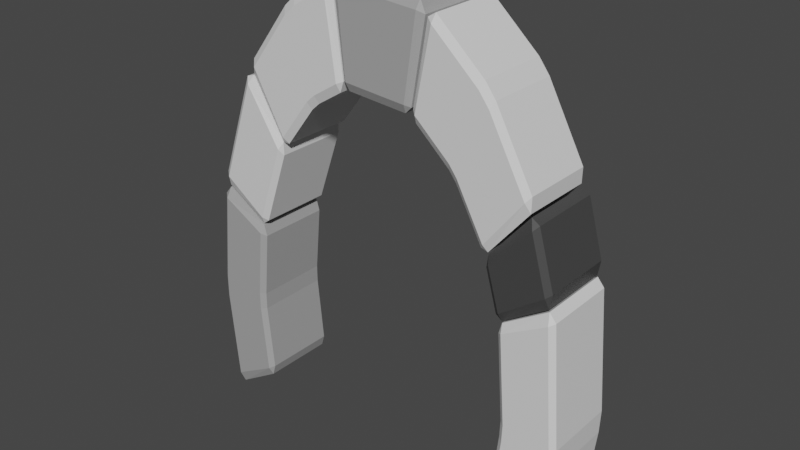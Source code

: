 # Source: untitled.blend  (saved by Blender 2.83.18; exported with 4.5.12 LTS)
import bpy
from mathutils import Matrix  # noqa: F401  (used for matrix-valued properties, if any)

bpy.ops.wm.read_factory_settings(use_empty=True)
scene = bpy.context.scene
scene.name = 'Scene'

# ---- collections
col_collection = bpy.data.collections.new('Collection'); scene.collection.children.link(col_collection)

# ---- materials (node trees are filled in below, after node groups)
mat_material = bpy.data.materials.new('Material')
mat_material.alpha_threshold = 0.0
mat_material.use_transparent_shadow = False
mat_material.line_color = (0.0, 0.0, 0.0, 1.0)
mat_materia = bpy.data.materials.new('Materiał')
mat_materia.use_transparent_shadow = False
mat_materia__001 = bpy.data.materials.new('Materiał.001')
mat_materia__001.use_transparent_shadow = False

# ---- material node trees
mat_material.use_nodes = True; mat_material.node_tree.nodes.clear()
_N = mat_material.node_tree.nodes; _L = mat_material.node_tree.links
n0 = _N.new('ShaderNodeOutputMaterial'); n0.name = 'Material Output'; n0.location = (300, 300)
n1 = _N.new('ShaderNodeBsdfPrincipled'); n1.name = 'Principled BSDF'; n1.location = (10, 300)
n1.distribution = 'GGX'
n1.subsurface_method = 'BURLEY'
n1.inputs[2].default_value = 0.4
n1.inputs[3].default_value = 1.45
n1.inputs[27].default_value = (0.0, 0.0, 0.0, 1.0)
n1.inputs[28].default_value = 1.0
_L.new(n1.outputs[0], n0.inputs[0])
n0.is_active_output = True
mat_materia.use_nodes = True; mat_materia.node_tree.nodes.clear()
_N = mat_materia.node_tree.nodes; _L = mat_materia.node_tree.links
n0 = _N.new('ShaderNodeBsdfPrincipled'); n0.name = 'Principled BSDF'; n0.location = (10, 300)
n0.distribution = 'GGX'
n0.subsurface_method = 'BURLEY'
n0.inputs[0].default_value = (0.3757, 0.3757, 0.3757, 1.0)
n0.inputs[3].default_value = 1.45
n0.inputs[27].default_value = (0.0, 0.0, 0.0, 1.0)
n0.inputs[28].default_value = 1.0
n1 = _N.new('ShaderNodeOutputMaterial'); n1.name = 'Material Output'; n1.location = (300, 300)
_L.new(n0.outputs[0], n1.inputs[0])
n1.is_active_output = True
mat_materia__001.use_nodes = True; mat_materia__001.node_tree.nodes.clear()
_N = mat_materia__001.node_tree.nodes; _L = mat_materia__001.node_tree.links
n0 = _N.new('ShaderNodeBsdfPrincipled'); n0.name = 'Principled BSDF'; n0.location = (10, 300)
n0.distribution = 'GGX'
n0.subsurface_method = 'BURLEY'
n0.inputs[0].default_value = (0.0578, 0.0578, 0.0578, 1.0)
n0.inputs[3].default_value = 1.45
n0.inputs[27].default_value = (0.0, 0.0, 0.0, 1.0)
n0.inputs[28].default_value = 1.0
n1 = _N.new('ShaderNodeOutputMaterial'); n1.name = 'Material Output'; n1.location = (300, 300)
_L.new(n0.outputs[0], n1.inputs[0])
n1.is_active_output = True

# ---- world
world_world = bpy.data.worlds.new('World'); scene.world = world_world
world_world.use_nodes = True; world_world.node_tree.nodes.clear()
_N = world_world.node_tree.nodes; _L = world_world.node_tree.links
n0 = _N.new('ShaderNodeOutputWorld'); n0.name = 'World Output'; n0.location = (300, 300)
n1 = _N.new('ShaderNodeBackground'); n1.name = 'Background'; n1.location = (10, 300)
n1.inputs[0].default_value = (0.05088, 0.05088, 0.05088, 1.0)
_L.new(n1.outputs[0], n0.inputs[0])
n0.is_active_output = True
world_world.color = (0.05088, 0.05088, 0.05088)
world_world.use_sun_shadow = False
world_world.sun_shadow_jitter_overblur = 0.0

# ---- meshes
me_cube = bpy.data.meshes.new('Cube')
me_cube.from_pydata([(0.1305, 0.9, 0.9), (0.03046, 1.0, 0.9), (0.03046, 0.9, 1.0), (0.03046, 0.9, -1.0), (0.03046, 1.0, -0.9), (0.1305, 0.9, -0.9), (0.03046, -1.0, 0.9), (0.1305, -0.9, 0.9), (0.03046, -0.9, 1.0), (0.1305, -0.9, -0.9), (0.03046, -1.0, -0.9), (0.03046, -0.9, -1.0), (-1.0, 0.9, 0.9), (-0.9, 0.9, 1.0), (-0.9, 1.0, 0.9), (-1.0, 0.9, -0.9), (-0.9, 1.0, -0.9), (-0.9, 0.9, -1.0), (-1.0, -0.9, 0.9), (-0.9, -1.0, 0.9), (-0.9, -0.9, 1.0), (-1.0, -0.9, -0.9), (-0.9, -0.9, -1.0), (-0.9, -1.0, -0.9), (0.03046, 1.0, 2.165), (0.03046, 0.9, 2.265), (0.1305, 0.9, 2.165), (0.03046, 0.9, 1.025), (0.03046, 1.0, 1.125), (0.1305, 0.9, 1.125), (0.1305, -0.9, 2.165), (0.03046, -0.9, 2.265), (0.03046, -1.0, 2.165), (0.1305, -0.9, 1.125), (0.03046, -1.0, 1.125), (0.03046, -0.9, 1.025), (-0.9, 1.0, 2.165), (-1.0, 0.9, 2.165), (-0.9, 0.9, 2.265), (-1.0, 0.9, 1.125), (-0.9, 1.0, 1.125), (-0.9, 0.9, 1.025), (-1.0, -0.9, 2.165), (-0.9, -1.0, 2.165), (-0.9, -0.9, 2.265), (-0.9, -0.9, 1.025), (-0.9, -1.0, 1.125), (-1.0, -0.9, 1.125), (0.1305, 0.9, -0.1), (0.03046, 1.0, -0.1), (0.03046, 1.0, 0.1), (0.1305, 0.9, 0.1), (-0.9, -1.0, 0.1), (-1.0, -0.9, 0.1), (-1.0, -0.9, -0.1), (-0.9, -1.0, -0.1), (0.03046, -1.0, -0.1), (0.1305, -0.9, -0.1), (0.1305, -0.9, 0.1), (0.03046, -1.0, 0.1), (-1.0, 0.9, -0.1), (-1.0, 0.9, 0.1), (-0.9, 1.0, 0.1), (-0.9, 1.0, -0.1), (0.1305, 0.9, 3.946), (0.03046, 1.0, 3.946), (0.03046, 0.9, 4.046), (0.03046, 0.9, 2.282), (0.03046, 1.0, 2.382), (0.1305, 0.9, 2.382), (0.03046, -1.0, 3.946), (0.1305, -0.9, 3.946), (0.03046, -0.9, 4.046), (0.1305, -0.9, 2.382), (0.03046, -1.0, 2.382), (0.03046, -0.9, 2.282), (-1.0, 0.9, 3.946), (-0.9, 0.9, 4.046), (-0.9, 1.0, 3.946), (-1.0, 0.9, 2.382), (-0.9, 1.0, 2.382), (-0.9, 0.9, 2.282), (-1.0, -0.9, 3.946), (-0.9, -1.0, 3.946), (-0.9, -0.9, 4.046), (-1.0, -0.9, 2.382), (-0.9, -0.9, 2.282), (-0.9, -1.0, 2.382), (0.03046, 1.0, 5.447), (0.03046, 0.9, 5.547), (0.1305, 0.9, 5.447), (0.03046, 0.9, 4.071), (0.03046, 1.0, 4.171), (0.1305, 0.9, 4.171), (0.1305, -0.9, 5.447), (0.03046, -0.9, 5.547), (0.03046, -1.0, 5.447), (0.1305, -0.9, 4.171), (0.03046, -1.0, 4.171), (0.03046, -0.9, 4.071), (-0.9, 1.0, 5.447), (-1.0, 0.9, 5.447), (-0.9, 0.9, 5.547), (-1.0, 0.9, 4.171), (-0.9, 1.0, 4.171), (-0.9, 0.9, 4.071), (-1.0, -0.9, 5.447), (-0.9, -1.0, 5.447), (-0.9, -0.9, 5.547), (-0.9, -0.9, 4.071), (-0.9, -1.0, 4.171), (-1.0, -0.9, 4.171), (0.1305, 0.9, 3.182), (0.03046, 1.0, 3.182), (0.03046, 1.0, 3.382), (0.1305, 0.9, 3.382), (-0.9, -1.0, 3.382), (-1.0, -0.9, 3.382), (-1.0, -0.9, 3.182), (-0.9, -1.0, 3.182), (0.03046, -1.0, 3.182), (0.1305, -0.9, 3.182), (0.1305, -0.9, 3.382), (0.03046, -1.0, 3.382), (-1.0, 0.9, 3.182), (-1.0, 0.9, 3.382), (-0.9, 1.0, 3.382), (-0.9, 1.0, 3.182), (0.1305, 0.9, 7.485), (0.03046, 1.0, 7.485), (0.03046, 0.9, 7.585), (0.03046, 0.9, 5.585), (0.03046, 1.0, 5.685), (0.1305, 0.9, 5.685), (0.03046, -1.0, 7.485), (0.1305, -0.9, 7.485), (0.03046, -0.9, 7.585), (0.1305, -0.9, 5.685), (0.03046, -1.0, 5.685), (0.03046, -0.9, 5.585), (-1.0, 0.9, 7.485), (-0.9, 0.9, 7.585), (-0.9, 1.0, 7.485), (-1.0, 0.9, 5.685), (-0.9, 1.0, 5.685), (-0.9, 0.9, 5.585), (-1.0, -0.9, 7.485), (-0.9, -1.0, 7.485), (-0.9, -0.9, 7.585), (-1.0, -0.9, 5.685), (-0.9, -0.9, 5.585), (-0.9, -1.0, 5.685), (0.03046, 1.0, 8.232), (0.03046, 0.9, 8.332), (0.1305, 0.9, 8.232), (0.03046, 0.9, 7.61), (0.03046, 1.0, 7.71), (0.1305, 0.9, 7.71), (0.1305, -0.9, 8.232), (0.03046, -0.9, 8.332), (0.03046, -1.0, 8.232), (0.1305, -0.9, 7.71), (0.03046, -1.0, 7.71), (0.03046, -0.9, 7.61), (-0.9, 1.0, 8.232), (-1.0, 0.9, 8.232), (-0.9, 0.9, 8.332), (-1.0, 0.9, 7.71), (-0.9, 1.0, 7.71), (-0.9, 0.9, 7.61), (-1.0, -0.9, 8.232), (-0.9, -1.0, 8.232), (-0.9, -0.9, 8.332), (-0.9, -0.9, 7.61), (-0.9, -1.0, 7.71), (-1.0, -0.9, 7.71), (0.1305, 0.9, 6.485), (0.03046, 1.0, 6.485), (0.03046, 1.0, 6.685), (0.1305, 0.9, 6.685), (-0.9, -1.0, 6.685), (-1.0, -0.9, 6.685), (-1.0, -0.9, 6.485), (-0.9, -1.0, 6.485), (0.03046, -1.0, 6.485), (0.1305, -0.9, 6.485), (0.1305, -0.9, 6.685), (0.03046, -1.0, 6.685), (-1.0, 0.9, 6.485), (-1.0, 0.9, 6.685), (-0.9, 1.0, 6.685), (-0.9, 1.0, 6.485), (0.1305, 0.9, 10.24), (0.03046, 1.0, 10.24), (0.03046, 0.9, 10.34), (0.03046, 0.9, 8.349), (0.03046, 1.0, 8.449), (0.1305, 0.9, 8.449), (0.03046, -1.0, 10.24), (0.1305, -0.9, 10.24), (0.03046, -0.9, 10.34), (0.1305, -0.9, 8.449), (0.03046, -1.0, 8.449), (0.03046, -0.9, 8.349), (-1.0, 0.9, 10.24), (-0.9, 0.9, 10.34), (-0.9, 1.0, 10.24), (-1.0, 0.9, 8.449), (-0.9, 1.0, 8.449), (-0.9, 0.9, 8.349), (-1.0, -0.9, 10.24), (-0.9, -1.0, 10.24), (-0.9, -0.9, 10.34), (-1.0, -0.9, 8.449), (-0.9, -0.9, 8.349), (-0.9, -1.0, 8.449), (0.1305, 0.9, 9.481), (0.03046, 1.0, 9.481), (0.03046, 1.0, 9.681), (0.1305, 0.9, 9.681), (-0.9, -1.0, 9.681), (-1.0, -0.9, 9.681), (-1.0, -0.9, 9.481), (-0.9, -1.0, 9.481), (0.03046, -1.0, 9.481), (0.1305, -0.9, 9.481), (0.1305, -0.9, 9.681), (0.03046, -1.0, 9.681), (-1.0, 0.9, 9.481), (-1.0, 0.9, 9.681), (-0.9, 1.0, 9.681), (-0.9, 1.0, 9.481)], [], [(62, 14, 1, 50), (10, 56, 55, 23), (21, 54, 60, 15), (59, 6, 19, 52), (2, 13, 20, 8), (16, 63, 49, 4), (41, 27, 35, 45), (47, 42, 37, 39), (115, 64, 71, 122), (34, 32, 43, 46), (25, 38, 44, 31), (29, 26, 30, 33), (5, 48, 57, 9), (17, 3, 11, 22), (40, 36, 24, 28), (53, 18, 12, 61), (126, 78, 65, 114), (74, 120, 119, 87), (85, 118, 124, 79), (123, 70, 83, 116), (66, 77, 84, 72), (80, 127, 113, 68), (105, 91, 99, 109), (111, 106, 101, 103), (179, 128, 135, 186), (98, 96, 107, 110), (89, 102, 108, 95), (93, 90, 94, 97), (69, 112, 121, 73), (81, 67, 75, 86), (104, 100, 88, 92), (117, 82, 76, 125), (190, 142, 129, 178), (138, 184, 183, 151), (149, 182, 188, 143), (187, 134, 147, 180), (130, 141, 148, 136), (144, 191, 177, 132), (169, 155, 163, 173), (175, 170, 165, 167), (219, 192, 199, 226), (162, 160, 171, 174), (153, 166, 172, 159), (157, 154, 158, 161), (133, 176, 185, 137), (145, 131, 139, 150), (168, 164, 152, 156), (181, 146, 140, 189), (230, 206, 193, 218), (202, 224, 223, 215), (213, 222, 228, 207), (227, 198, 211, 220), (194, 205, 212, 200), (208, 231, 217, 196), (197, 216, 225, 201), (209, 195, 203, 214), (221, 210, 204, 229), (0, 1, 2), (3, 4, 5), (6, 7, 8), (9, 10, 11), (12, 13, 14), (15, 16, 17), (18, 19, 20), (21, 22, 23), (24, 25, 26), (27, 28, 29), (30, 31, 32), (33, 34, 35), (36, 37, 38), (39, 40, 41), (42, 43, 44), (45, 46, 47), (48, 49, 50, 51), (52, 53, 54, 55), (56, 57, 58, 59), (60, 61, 62, 63), (64, 65, 66), (67, 68, 69), (70, 71, 72), (73, 74, 75), (76, 77, 78), (79, 80, 81), (82, 83, 84), (85, 86, 87), (88, 89, 90), (91, 92, 93), (94, 95, 96), (97, 98, 99), (100, 101, 102), (103, 104, 105), (106, 107, 108), (109, 110, 111), (112, 113, 114, 115), (116, 117, 118, 119), (120, 121, 122, 123), (124, 125, 126, 127), (128, 129, 130), (131, 132, 133), (134, 135, 136), (137, 138, 139), (140, 141, 142), (143, 144, 145), (146, 147, 148), (149, 150, 151), (152, 153, 154), (155, 156, 157), (158, 159, 160), (161, 162, 163), (164, 165, 166), (167, 168, 169), (170, 171, 172), (173, 174, 175), (176, 177, 178, 179), (180, 181, 182, 183), (184, 185, 186, 187), (188, 189, 190, 191), (192, 193, 194), (195, 196, 197), (198, 199, 200), (201, 202, 203), (204, 205, 206), (207, 208, 209), (210, 211, 212), (213, 214, 215), (216, 217, 218, 219), (220, 221, 222, 223), (224, 225, 226, 227), (228, 229, 230, 231), (17, 22, 21, 15), (3, 17, 16, 4), (48, 5, 4, 49), (52, 19, 18, 53), (56, 10, 9, 57), (63, 16, 15, 60), (8, 20, 19, 6), (2, 8, 7, 0), (22, 11, 10, 23), (20, 13, 12, 18), (13, 2, 1, 14), (11, 3, 5, 9), (41, 45, 47, 39), (27, 41, 40, 28), (26, 29, 28, 24), (46, 43, 42, 47), (32, 34, 33, 30), (36, 40, 39, 37), (31, 44, 43, 32), (25, 31, 30, 26), (45, 35, 34, 46), (44, 38, 37, 42), (38, 25, 24, 36), (35, 27, 29, 33), (0, 51, 50, 1), (23, 55, 54, 21), (6, 59, 58, 7), (14, 62, 61, 12), (62, 50, 49, 63), (51, 58, 57, 48), (53, 61, 60, 54), (59, 52, 55, 56), (81, 86, 85, 79), (67, 81, 80, 68), (112, 69, 68, 113), (116, 83, 82, 117), (120, 74, 73, 121), (127, 80, 79, 124), (72, 84, 83, 70), (66, 72, 71, 64), (86, 75, 74, 87), (84, 77, 76, 82), (77, 66, 65, 78), (75, 67, 69, 73), (105, 109, 111, 103), (91, 105, 104, 92), (90, 93, 92, 88), (110, 107, 106, 111), (96, 98, 97, 94), (100, 104, 103, 101), (95, 108, 107, 96), (89, 95, 94, 90), (109, 99, 98, 110), (108, 102, 101, 106), (102, 89, 88, 100), (99, 91, 93, 97), (64, 115, 114, 65), (87, 119, 118, 85), (70, 123, 122, 71), (78, 126, 125, 76), (126, 114, 113, 127), (115, 122, 121, 112), (117, 125, 124, 118), (123, 116, 119, 120), (145, 150, 149, 143), (131, 145, 144, 132), (176, 133, 132, 177), (180, 147, 146, 181), (184, 138, 137, 185), (191, 144, 143, 188), (136, 148, 147, 134), (130, 136, 135, 128), (150, 139, 138, 151), (148, 141, 140, 146), (141, 130, 129, 142), (139, 131, 133, 137), (169, 173, 175, 167), (155, 169, 168, 156), (154, 157, 156, 152), (174, 171, 170, 175), (160, 162, 161, 158), (164, 168, 167, 165), (159, 172, 171, 160), (153, 159, 158, 154), (173, 163, 162, 174), (172, 166, 165, 170), (166, 153, 152, 164), (163, 155, 157, 161), (128, 179, 178, 129), (151, 183, 182, 149), (134, 187, 186, 135), (142, 190, 189, 140), (190, 178, 177, 191), (179, 186, 185, 176), (181, 189, 188, 182), (187, 180, 183, 184), (209, 214, 213, 207), (195, 209, 208, 196), (216, 197, 196, 217), (220, 211, 210, 221), (224, 202, 201, 225), (231, 208, 207, 228), (200, 212, 211, 198), (194, 200, 199, 192), (214, 203, 202, 215), (212, 205, 204, 210), (205, 194, 193, 206), (203, 195, 197, 201), (192, 219, 218, 193), (215, 223, 222, 213), (198, 227, 226, 199), (206, 230, 229, 204), (230, 218, 217, 231), (219, 226, 225, 216), (221, 229, 228, 222), (227, 220, 223, 224), (51, 0, 7, 58)])
me_cube.polygons.foreach_set('material_index', [1, 1, 1, 1, 1, 1, 0, 0, 0, 0, 0, 0, 1, 1, 0, 1, 0, 0, 0, 0, 0, 0, 1, 1, 0, 1, 1, 1, 0, 0, 1, 0, 0, 0, 0, 0, 0, 0, 2, 2, 0, 2, 2, 2, 0, 0, 2, 0, 0, 0, 0, 0, 0, 0, 0, 0, 0, 1, 1, 1, 1, 1, 1, 1, 1, 0, 0, 0, 0, 0, 0, 0, 0, 1, 1, 1, 1, 0, 0, 0, 0, 0, 0, 0, 0, 1, 1, 1, 1, 1, 1, 1, 1, 0, 0, 0, 0, 0, 0, 0, 0, 0, 0, 0, 0, 2, 2, 2, 2, 2, 2, 2, 2, 0, 0, 0, 0, 0, 0, 0, 0, 0, 0, 0, 0, 0, 0, 0, 0, 1, 1, 1, 1, 1, 1, 1, 1, 1, 1, 1, 1, 0, 0, 0, 0, 0, 0, 0, 0, 0, 0, 0, 0, 1, 1, 1, 1, 1, 1, 1, 1, 0, 0, 0, 0, 0, 0, 0, 0, 0, 0, 0, 0, 1, 1, 1, 1, 1, 1, 1, 1, 1, 1, 1, 1, 0, 0, 0, 0, 0, 0, 0, 0, 0, 0, 0, 0, 0, 0, 0, 0, 0, 0, 0, 0, 2, 2, 2, 2, 2, 2, 2, 2, 2, 2, 2, 2, 0, 0, 0, 0, 0, 0, 0, 0, 0, 0, 0, 0, 0, 0, 0, 0, 0, 0, 0, 0, 0, 0, 0, 0, 0, 0, 0, 0, 1])
_uv = me_cube.uv_layers.new(name='UVMap')
_uv.uv.foreach_set('vector', [0.5125, 0.2721, 0.6125, 0.2721, 0.6125, 0.4779, 0.5125, 0.4779, 0.3875, 0.7721, 0.4875, 0.7721, 0.4875, 0.9779, 0.3875, 0.9779, 0.3875, 0.0125, 0.4875, 0.0125, 0.4875, 0.2375, 0.3875, 0.2375, 0.5125, 0.7721, 0.6125, 0.7721, 0.6125, 0.9779, 0.5125, 0.9779, 0.6471, 0.5125, 0.8529, 0.5125, 0.8529, 0.7375, 0.6471, 0.7375, 0.3875, 0.2721, 0.4875, 0.2721, 0.4875, 0.4779, 0.3875, 0.4779, 0.1471, 0.5125, 0.3529, 0.5125, 0.3529, 0.7375, 0.1471, 0.7375, 0.3952, 0.0125, 0.6048, 0.0125, 0.6048, 0.2375, 0.3952, 0.2375, 0.5164, 0.5125, 0.6086, 0.5125, 0.6086, 0.7375, 0.5164, 0.7375, 0.3952, 0.7721, 0.6048, 0.7721, 0.6048, 0.9779, 0.3952, 0.9779, 0.6471, 0.5125, 0.8529, 0.5125, 0.8529, 0.7375, 0.6471, 0.7375, 0.3952, 0.5125, 0.6048, 0.5125, 0.6048, 0.7375, 0.3952, 0.7375, 0.3875, 0.5125, 0.4875, 0.5125, 0.4875, 0.7375, 0.3875, 0.7375, 0.1471, 0.5125, 0.3529, 0.5125, 0.3529, 0.7375, 0.1471, 0.7375, 0.3952, 0.2721, 0.6048, 0.2721, 0.6048, 0.4779, 0.3952, 0.4779, 0.5125, 0.0125, 0.6125, 0.0125, 0.6125, 0.2375, 0.5125, 0.2375, 0.5164, 0.2721, 0.6086, 0.2721, 0.6086, 0.4779, 0.5164, 0.4779, 0.3875, 0.7721, 0.4875, 0.7721, 0.4875, 0.9779, 0.3875, 0.9779, 0.3875, 0.0125, 0.4875, 0.0125, 0.4875, 0.2375, 0.3875, 0.2375, 0.5164, 0.7721, 0.6086, 0.7721, 0.6086, 0.9779, 0.5164, 0.9779, 0.6471, 0.5125, 0.8529, 0.5125, 0.8529, 0.7375, 0.6471, 0.7375, 0.3875, 0.2721, 0.4875, 0.2721, 0.4875, 0.4779, 0.3875, 0.4779, 0.1471, 0.5125, 0.3529, 0.5125, 0.3529, 0.7375, 0.1471, 0.7375, 0.3919, 0.0125, 0.6081, 0.0125, 0.6081, 0.2375, 0.3919, 0.2375, 0.5125, 0.5125, 0.6125, 0.5125, 0.6125, 0.7375, 0.5125, 0.7375, 0.3919, 0.7721, 0.6081, 0.7721, 0.6081, 0.9779, 0.3919, 0.9779, 0.6471, 0.5125, 0.8529, 0.5125, 0.8529, 0.7375, 0.6471, 0.7375, 0.3919, 0.5125, 0.6081, 0.5125, 0.6081, 0.7375, 0.3919, 0.7375, 0.3875, 0.5125, 0.4875, 0.5125, 0.4875, 0.7375, 0.3875, 0.7375, 0.1471, 0.5125, 0.3529, 0.5125, 0.3529, 0.7375, 0.1471, 0.7375, 0.3919, 0.2721, 0.6081, 0.2721, 0.6081, 0.4779, 0.3919, 0.4779, 0.5164, 0.0125, 0.6086, 0.0125, 0.6086, 0.2375, 0.5164, 0.2375, 0.5125, 0.2721, 0.6125, 0.2721, 0.6125, 0.4779, 0.5125, 0.4779, 0.3875, 0.7721, 0.4875, 0.7721, 0.4875, 0.9779, 0.3875, 0.9779, 0.3875, 0.0125, 0.4875, 0.0125, 0.4875, 0.2375, 0.3875, 0.2375, 0.5125, 0.7721, 0.6125, 0.7721, 0.6125, 0.9779, 0.5125, 0.9779, 0.6471, 0.5125, 0.8529, 0.5125, 0.8529, 0.7375, 0.6471, 0.7375, 0.3875, 0.2721, 0.4875, 0.2721, 0.4875, 0.4779, 0.3875, 0.4779, 0.1471, 0.5125, 0.3529, 0.5125, 0.3529, 0.7375, 0.1471, 0.7375, 0.4096, 0.0125, 0.5904, 0.0125, 0.5904, 0.2375, 0.4096, 0.2375, 0.5164, 0.5125, 0.6086, 0.5125, 0.6086, 0.7375, 0.5164, 0.7375, 0.4096, 0.7721, 0.5904, 0.7721, 0.5904, 0.9779, 0.4096, 0.9779, 0.6471, 0.5125, 0.8529, 0.5125, 0.8529, 0.7375, 0.6471, 0.7375, 0.4096, 0.5125, 0.5904, 0.5125, 0.5904, 0.7375, 0.4096, 0.7375, 0.3875, 0.5125, 0.4875, 0.5125, 0.4875, 0.7375, 0.3875, 0.7375, 0.1471, 0.5125, 0.3529, 0.5125, 0.3529, 0.7375, 0.1471, 0.7375, 0.4096, 0.2721, 0.5904, 0.2721, 0.5904, 0.4779, 0.4096, 0.4779, 0.5125, 0.0125, 0.6125, 0.0125, 0.6125, 0.2375, 0.5125, 0.2375, 0.5164, 0.2721, 0.6086, 0.2721, 0.6086, 0.4779, 0.5164, 0.4779, 0.3851, 0.7721, 0.4899, 0.7721, 0.4899, 0.9779, 0.3851, 0.9779, 0.3851, 0.0125, 0.4899, 0.0125, 0.4899, 0.2375, 0.3851, 0.2375, 0.5164, 0.7721, 0.6086, 0.7721, 0.6086, 0.9779, 0.5164, 0.9779, 0.6471, 0.5125, 0.8529, 0.5125, 0.8529, 0.7375, 0.6471, 0.7375, 0.3851, 0.2721, 0.4899, 0.2721, 0.4899, 0.4779, 0.3851, 0.4779, 0.3851, 0.5125, 0.4899, 0.5125, 0.4899, 0.7375, 0.3851, 0.7375, 0.1471, 0.5125, 0.3529, 0.5125, 0.3529, 0.7375, 0.1471, 0.7375, 0.5164, 0.0125, 0.6086, 0.0125, 0.6086, 0.2375, 0.5164, 0.2375, 0.6125, 0.5125, 0.6125, 0.5, 0.625, 0.5125, 0.3529, 0.5125, 0.3529, 0.5, 0.375, 0.5125, 0.6125, 0.7721, 0.6125, 0.75, 0.625, 0.7721, 0.3875, 0.7375, 0.3875, 0.75, 0.375, 0.7375, 0.6125, 0.2375, 0.625, 0.2375, 0.6125, 0.25, 0.3875, 0.2375, 0.3875, 0.25, 0.375, 0.2375, 0.6125, 0.0125, 0.6125, 0.0, 0.625, 0.0125, 0.3875, 0.0125, 0.375, 0.0125, 0.3875, 0.0, 0.6048, 0.4779, 0.625, 0.4779, 0.6048, 0.5, 0.3529, 0.5125, 0.3529, 0.5, 0.375, 0.5125, 0.6048, 0.7375, 0.625, 0.7375, 0.6048, 0.75, 0.3952, 0.7375, 0.3952, 0.75, 0.375, 0.7375, 0.6048, 0.2721, 0.6048, 0.25, 0.625, 0.2721, 0.3952, 0.2375, 0.3952, 0.25, 0.375, 0.2375, 0.6048, 0.0125, 0.6048, 0.0, 0.625, 0.0125, 0.1471, 0.7375, 0.1471, 0.75, 0.125, 0.7375, 0.4875, 0.5125, 0.4875, 0.4779, 0.5125, 0.4779, 0.5125, 0.5125, 0.5125, 0.9779, 0.5125, 1.0, 0.5, 1.0, 0.5, 0.9779, 0.4875, 0.7721, 0.4875, 0.7375, 0.5125, 0.7375, 0.5125, 0.7721, 0.4875, 0.2375, 0.5125, 0.2375, 0.5125, 0.2721, 0.4875, 0.2721, 0.6086, 0.5125, 0.6086, 0.5, 0.625, 0.5125, 0.3529, 0.5125, 0.3529, 0.5, 0.375, 0.5125, 0.6086, 0.7721, 0.6086, 0.75, 0.625, 0.7721, 0.3875, 0.7375, 0.3875, 0.75, 0.375, 0.7375, 0.6086, 0.2375, 0.625, 0.2375, 0.6086, 0.25, 0.3875, 0.2375, 0.3875, 0.25, 0.375, 0.2375, 0.6086, 0.0125, 0.6086, 0.0, 0.625, 0.0125, 0.3875, 0.0125, 0.375, 0.0125, 0.3875, 0.0, 0.6081, 0.4779, 0.625, 0.4779, 0.6081, 0.5, 0.3529, 0.5125, 0.3529, 0.5, 0.375, 0.5125, 0.6081, 0.7375, 0.625, 0.7375, 0.6081, 0.75, 0.3919, 0.7375, 0.3919, 0.75, 0.375, 0.7375, 0.6081, 0.2721, 0.6081, 0.25, 0.625, 0.2721, 0.3919, 0.2375, 0.3919, 0.25, 0.375, 0.2375, 0.6081, 0.0125, 0.6081, 0.0, 0.625, 0.0125, 0.1471, 0.7375, 0.1471, 0.75, 0.125, 0.7375, 0.4875, 0.5125, 0.4875, 0.4779, 0.5164, 0.4779, 0.5164, 0.5125, 0.5164, 0.9779, 0.5164, 1.0, 0.5, 1.0, 0.5, 0.9779, 0.4875, 0.7721, 0.4875, 0.7375, 0.5164, 0.7375, 0.5164, 0.7721, 0.4875, 0.2375, 0.5164, 0.2375, 0.5164, 0.2721, 0.4875, 0.2721, 0.6125, 0.5125, 0.6125, 0.5, 0.625, 0.5125, 0.3529, 0.5125, 0.3529, 0.5, 0.375, 0.5125, 0.6125, 0.7721, 0.6125, 0.75, 0.625, 0.7721, 0.3875, 0.7375, 0.3875, 0.75, 0.375, 0.7375, 0.6125, 0.2375, 0.625, 0.2375, 0.6125, 0.25, 0.3875, 0.2375, 0.3875, 0.25, 0.375, 0.2375, 0.6125, 0.0125, 0.6125, 0.0, 0.625, 0.0125, 0.3875, 0.0125, 0.375, 0.0125, 0.3875, 0.0, 0.5904, 0.4779, 0.625, 0.4779, 0.5904, 0.5, 0.3529, 0.5125, 0.3529, 0.5, 0.375, 0.5125, 0.5904, 0.7375, 0.625, 0.7375, 0.5904, 0.75, 0.4096, 0.7375, 0.4096, 0.75, 0.375, 0.7375, 0.5904, 0.2721, 0.5904, 0.25, 0.625, 0.2721, 0.4096, 0.2375, 0.4096, 0.25, 0.375, 0.2375, 0.5904, 0.0125, 0.5904, 0.0, 0.625, 0.0125, 0.1471, 0.7375, 0.1471, 0.75, 0.125, 0.7375, 0.4875, 0.5125, 0.4875, 0.4779, 0.5125, 0.4779, 0.5125, 0.5125, 0.5125, 0.9779, 0.5125, 1.0, 0.5, 1.0, 0.5, 0.9779, 0.4875, 0.7721, 0.4875, 0.7375, 0.5125, 0.7375, 0.5125, 0.7721, 0.4875, 0.2375, 0.5125, 0.2375, 0.5125, 0.2721, 0.4875, 0.2721, 0.6086, 0.5125, 0.6086, 0.5, 0.625, 0.5125, 0.3529, 0.5125, 0.3529, 0.5, 0.375, 0.5125, 0.6086, 0.7721, 0.6086, 0.75, 0.625, 0.7721, 0.3851, 0.7375, 0.3851, 0.75, 0.375, 0.7375, 0.6086, 0.2375, 0.625, 0.2375, 0.6086, 0.25, 0.3851, 0.2375, 0.3851, 0.25, 0.375, 0.2375, 0.6086, 0.0125, 0.6086, 0.0, 0.625, 0.0125, 0.3851, 0.0125, 0.375, 0.0125, 0.3851, 0.0, 0.4899, 0.5125, 0.4899, 0.4779, 0.5164, 0.4779, 0.5164, 0.5125, 0.5164, 0.9779, 0.5164, 1.0, 0.5, 1.0, 0.5, 0.9779, 0.4899, 0.7721, 0.4899, 0.7375, 0.5164, 0.7375, 0.5164, 0.7721, 0.4899, 0.2375, 0.5164, 0.2375, 0.5164, 0.2721, 0.4899, 0.2721, 0.1471, 0.5125, 0.1471, 0.7375, 0.125, 0.7375, 0.125, 0.5125, 0.3529, 0.5125, 0.1471, 0.5125, 0.1471, 0.5, 0.3529, 0.5, 0.4875, 0.5125, 0.3875, 0.5125, 0.3875, 0.4779, 0.4875, 0.4779, 0.5125, 0.9779, 0.6125, 0.9779, 0.6125, 1.0, 0.5125, 1.0, 0.4875, 0.7721, 0.3875, 0.7721, 0.3875, 0.7375, 0.4875, 0.7375, 0.4875, 0.2721, 0.3875, 0.2721, 0.3875, 0.2375, 0.4875, 0.2375, 0.6471, 0.7375, 0.8529, 0.7375, 0.8529, 0.75, 0.6471, 0.75, 0.6471, 0.5125, 0.6471, 0.7375, 0.6125, 0.7375, 0.6125, 0.5125, 0.1471, 0.7375, 0.3529, 0.7375, 0.3529, 0.75, 0.1471, 0.75, 0.8529, 0.7375, 0.8529, 0.5125, 0.875, 0.5125, 0.875, 0.7375, 0.8529, 0.5125, 0.6471, 0.5125, 0.6471, 0.5, 0.8529, 0.5, 0.3529, 0.7375, 0.3529, 0.5125, 0.3875, 0.5125, 0.3875, 0.7375, 0.1471, 0.5125, 0.1471, 0.7375, 0.125, 0.7375, 0.125, 0.5125, 0.3529, 0.5125, 0.1471, 0.5125, 0.1471, 0.5, 0.3529, 0.5, 0.6048, 0.5125, 0.3952, 0.5125, 0.3952, 0.4779, 0.6048, 0.4779, 0.3952, 0.9779, 0.6048, 0.9779, 0.6048, 1.0, 0.3952, 1.0, 0.6048, 0.7721, 0.3952, 0.7721, 0.3952, 0.7375, 0.6048, 0.7375, 0.6048, 0.2721, 0.3952, 0.2721, 0.3952, 0.2375, 0.6048, 0.2375, 0.6471, 0.7375, 0.8529, 0.7375, 0.8529, 0.75, 0.6471, 0.75, 0.6471, 0.5125, 0.6471, 0.7375, 0.6048, 0.7375, 0.6048, 0.5125, 0.1471, 0.7375, 0.3529, 0.7375, 0.3529, 0.75, 0.1471, 0.75, 0.8529, 0.7375, 0.8529, 0.5125, 0.875, 0.5125, 0.875, 0.7375, 0.8529, 0.5125, 0.6471, 0.5125, 0.6471, 0.5, 0.8529, 0.5, 0.3529, 0.7375, 0.3529, 0.5125, 0.3952, 0.5125, 0.3952, 0.7375, 0.6125, 0.5125, 0.5125, 0.5125, 0.5125, 0.4779, 0.6125, 0.4779, 0.3875, 0.9779, 0.4875, 0.9779, 0.4875, 1.0, 0.3875, 1.0, 0.6125, 0.7721, 0.5125, 0.7721, 0.5125, 0.7375, 0.6125, 0.7375, 0.6125, 0.2721, 0.5125, 0.2721, 0.5125, 0.2375, 0.6125, 0.2375, 0.5125, 0.2721, 0.5125, 0.4779, 0.4875, 0.4779, 0.4875, 0.2721, 0.5125, 0.5125, 0.5125, 0.7375, 0.4875, 0.7375, 0.4875, 0.5125, 0.5125, 0.0125, 0.5125, 0.2375, 0.4875, 0.2375, 0.4875, 0.0125, 0.5125, 0.7721, 0.5125, 0.9779, 0.4875, 0.9779, 0.4875, 0.7721, 0.1471, 0.5125, 0.1471, 0.7375, 0.125, 0.7375, 0.125, 0.5125, 0.3529, 0.5125, 0.1471, 0.5125, 0.1471, 0.5, 0.3529, 0.5, 0.4875, 0.5125, 0.3875, 0.5125, 0.3875, 0.4779, 0.4875, 0.4779, 0.5164, 0.9779, 0.6086, 0.9779, 0.6086, 1.0, 0.5164, 1.0, 0.4875, 0.7721, 0.3875, 0.7721, 0.3875, 0.7375, 0.4875, 0.7375, 0.4875, 0.2721, 0.3875, 0.2721, 0.3875, 0.2375, 0.4875, 0.2375, 0.6471, 0.7375, 0.8529, 0.7375, 0.8529, 0.75, 0.6471, 0.75, 0.6471, 0.5125, 0.6471, 0.7375, 0.6086, 0.7375, 0.6086, 0.5125, 0.1471, 0.7375, 0.3529, 0.7375, 0.3529, 0.75, 0.1471, 0.75, 0.8529, 0.7375, 0.8529, 0.5125, 0.875, 0.5125, 0.875, 0.7375, 0.8529, 0.5125, 0.6471, 0.5125, 0.6471, 0.5, 0.8529, 0.5, 0.3529, 0.7375, 0.3529, 0.5125, 0.3875, 0.5125, 0.3875, 0.7375, 0.1471, 0.5125, 0.1471, 0.7375, 0.125, 0.7375, 0.125, 0.5125, 0.3529, 0.5125, 0.1471, 0.5125, 0.1471, 0.5, 0.3529, 0.5, 0.6081, 0.5125, 0.3919, 0.5125, 0.3919, 0.4779, 0.6081, 0.4779, 0.3919, 0.9779, 0.6081, 0.9779, 0.6081, 1.0, 0.3919, 1.0, 0.6081, 0.7721, 0.3919, 0.7721, 0.3919, 0.7375, 0.6081, 0.7375, 0.6081, 0.2721, 0.3919, 0.2721, 0.3919, 0.2375, 0.6081, 0.2375, 0.6471, 0.7375, 0.8529, 0.7375, 0.8529, 0.75, 0.6471, 0.75, 0.6471, 0.5125, 0.6471, 0.7375, 0.6081, 0.7375, 0.6081, 0.5125, 0.1471, 0.7375, 0.3529, 0.7375, 0.3529, 0.75, 0.1471, 0.75, 0.8529, 0.7375, 0.8529, 0.5125, 0.875, 0.5125, 0.875, 0.7375, 0.8529, 0.5125, 0.6471, 0.5125, 0.6471, 0.5, 0.8529, 0.5, 0.3529, 0.7375, 0.3529, 0.5125, 0.3919, 0.5125, 0.3919, 0.7375, 0.6086, 0.5125, 0.5164, 0.5125, 0.5164, 0.4779, 0.6086, 0.4779, 0.3875, 0.9779, 0.4875, 0.9779, 0.4875, 1.0, 0.3875, 1.0, 0.6086, 0.7721, 0.5164, 0.7721, 0.5164, 0.7375, 0.6086, 0.7375, 0.6086, 0.2721, 0.5164, 0.2721, 0.5164, 0.2375, 0.6086, 0.2375, 0.5164, 0.2721, 0.5164, 0.4779, 0.4875, 0.4779, 0.4875, 0.2721, 0.5164, 0.5125, 0.5164, 0.7375, 0.4875, 0.7375, 0.4875, 0.5125, 0.5164, 0.0125, 0.5164, 0.2375, 0.4875, 0.2375, 0.4875, 0.0125, 0.5164, 0.7721, 0.5164, 0.9779, 0.4875, 0.9779, 0.4875, 0.7721, 0.1471, 0.5125, 0.1471, 0.7375, 0.125, 0.7375, 0.125, 0.5125, 0.3529, 0.5125, 0.1471, 0.5125, 0.1471, 0.5, 0.3529, 0.5, 0.4875, 0.5125, 0.3875, 0.5125, 0.3875, 0.4779, 0.4875, 0.4779, 0.5125, 0.9779, 0.6125, 0.9779, 0.6125, 1.0, 0.5125, 1.0, 0.4875, 0.7721, 0.3875, 0.7721, 0.3875, 0.7375, 0.4875, 0.7375, 0.4875, 0.2721, 0.3875, 0.2721, 0.3875, 0.2375, 0.4875, 0.2375, 0.6471, 0.7375, 0.8529, 0.7375, 0.8529, 0.75, 0.6471, 0.75, 0.6471, 0.5125, 0.6471, 0.7375, 0.6125, 0.7375, 0.6125, 0.5125, 0.1471, 0.7375, 0.3529, 0.7375, 0.3529, 0.75, 0.1471, 0.75, 0.8529, 0.7375, 0.8529, 0.5125, 0.875, 0.5125, 0.875, 0.7375, 0.8529, 0.5125, 0.6471, 0.5125, 0.6471, 0.5, 0.8529, 0.5, 0.3529, 0.7375, 0.3529, 0.5125, 0.3875, 0.5125, 0.3875, 0.7375, 0.1471, 0.5125, 0.1471, 0.7375, 0.125, 0.7375, 0.125, 0.5125, 0.3529, 0.5125, 0.1471, 0.5125, 0.1471, 0.5, 0.3529, 0.5, 0.5904, 0.5125, 0.4096, 0.5125, 0.4096, 0.4779, 0.5904, 0.4779, 0.4096, 0.9779, 0.5904, 0.9779, 0.5904, 1.0, 0.4096, 1.0, 0.5904, 0.7721, 0.4096, 0.7721, 0.4096, 0.7375, 0.5904, 0.7375, 0.5904, 0.2721, 0.4096, 0.2721, 0.4096, 0.2375, 0.5904, 0.2375, 0.6471, 0.7375, 0.8529, 0.7375, 0.8529, 0.75, 0.6471, 0.75, 0.6471, 0.5125, 0.6471, 0.7375, 0.5904, 0.7375, 0.5904, 0.5125, 0.1471, 0.7375, 0.3529, 0.7375, 0.3529, 0.75, 0.1471, 0.75, 0.8529, 0.7375, 0.8529, 0.5125, 0.875, 0.5125, 0.875, 0.7375, 0.8529, 0.5125, 0.6471, 0.5125, 0.6471, 0.5, 0.8529, 0.5, 0.3529, 0.7375, 0.3529, 0.5125, 0.4096, 0.5125, 0.4096, 0.7375, 0.6125, 0.5125, 0.5125, 0.5125, 0.5125, 0.4779, 0.6125, 0.4779, 0.3875, 0.9779, 0.4875, 0.9779, 0.4875, 1.0, 0.3875, 1.0, 0.6125, 0.7721, 0.5125, 0.7721, 0.5125, 0.7375, 0.6125, 0.7375, 0.6125, 0.2721, 0.5125, 0.2721, 0.5125, 0.2375, 0.6125, 0.2375, 0.5125, 0.2721, 0.5125, 0.4779, 0.4875, 0.4779, 0.4875, 0.2721, 0.5125, 0.5125, 0.5125, 0.7375, 0.4875, 0.7375, 0.4875, 0.5125, 0.5125, 0.0125, 0.5125, 0.2375, 0.4875, 0.2375, 0.4875, 0.0125, 0.5125, 0.7721, 0.5125, 0.9779, 0.4875, 0.9779, 0.4875, 0.7721, 0.1471, 0.5125, 0.1471, 0.7375, 0.125, 0.7375, 0.125, 0.5125, 0.3529, 0.5125, 0.1471, 0.5125, 0.1471, 0.5, 0.3529, 0.5, 0.4899, 0.5125, 0.3851, 0.5125, 0.3851, 0.4779, 0.4899, 0.4779, 0.5164, 0.9779, 0.6086, 0.9779, 0.6086, 1.0, 0.5164, 1.0, 0.4899, 0.7721, 0.3851, 0.7721, 0.3851, 0.7375, 0.4899, 0.7375, 0.4899, 0.2721, 0.3851, 0.2721, 0.3851, 0.2375, 0.4899, 0.2375, 0.6471, 0.7375, 0.8529, 0.7375, 0.8529, 0.75, 0.6471, 0.75, 0.6471, 0.5125, 0.6471, 0.7375, 0.6086, 0.7375, 0.6086, 0.5125, 0.1471, 0.7375, 0.3529, 0.7375, 0.3529, 0.75, 0.1471, 0.75, 0.8529, 0.7375, 0.8529, 0.5125, 0.875, 0.5125, 0.875, 0.7375, 0.8529, 0.5125, 0.6471, 0.5125, 0.6471, 0.5, 0.8529, 0.5, 0.3529, 0.7375, 0.3529, 0.5125, 0.3851, 0.5125, 0.3851, 0.7375, 0.6086, 0.5125, 0.5164, 0.5125, 0.5164, 0.4779, 0.6086, 0.4779, 0.3851, 0.9779, 0.4899, 0.9779, 0.4899, 1.0, 0.3851, 1.0, 0.6086, 0.7721, 0.5164, 0.7721, 0.5164, 0.7375, 0.6086, 0.7375, 0.6086, 0.2721, 0.5164, 0.2721, 0.5164, 0.2375, 0.6086, 0.2375, 0.5164, 0.2721, 0.5164, 0.4779, 0.4899, 0.4779, 0.4899, 0.2721, 0.5164, 0.5125, 0.5164, 0.7375, 0.4899, 0.7375, 0.4899, 0.5125, 0.5164, 0.0125, 0.5164, 0.2375, 0.4899, 0.2375, 0.4899, 0.0125, 0.5164, 0.7721, 0.5164, 0.9779, 0.4899, 0.9779, 0.4899, 0.7721, 0.5125, 0.5125, 0.6125, 0.5125, 0.6125, 0.7375, 0.5125, 0.7375])
me_cube.materials.append(mat_material)
me_cube.materials.append(mat_materia)
me_cube.materials.append(mat_materia__001)
me_cube.use_remesh_preserve_volume = False
me_cube.use_remesh_preserve_attributes = False
me_cube.use_mirror_vertex_groups = False
me_cube.update()

# ---- objects
ob_cube = bpy.data.objects.new('Cube', me_cube)

# ---- transforms, parenting, visibility, modifiers, constraints
ob_cube.location = (0.0, 0.0, 0.0)
ob_cube.scale = (0.5634, 0.4558, 1.0)
ob_cube.lock_rotations_4d = False
ob_cube.empty_display_type = 'ARROWS'
ob_cube.lineart.crease_threshold = 0.0
_m = ob_cube.modifiers.new('SimpleDeform', 'SIMPLE_DEFORM')
_m.deform_method = 'BEND'
_m.deform_axis = 'Y'
_m.factor = 3.805
_m.angle = 3.805

# ---- collection membership
col_collection.objects.link(ob_cube)

# ---- scene / render settings (as saved in the file)
scene.frame_start = 1; scene.frame_end = 250; scene.frame_set(1)
scene.render.engine = 'BLENDER_EEVEE_NEXT'
scene.cycles.use_denoising = False
scene.cycles.samples = 128
scene.cycles.sampling_pattern = 'TABULATED_SOBOL'
scene.cycles.use_adaptive_sampling = False
scene.cycles.use_light_tree = False
scene.view_settings.view_transform = 'Filmic'
bpy.context.view_layer.update()

# ---- added for rendering (the .blend has no active camera and no usable light): camera, sun
cam_auto = bpy.data.cameras.new('AutoCamera')
cam_auto.lens = 50.0
cam_auto.sensor_width = 36.0
cam_auto.clip_end = 1000.0
ob_auto_camera = bpy.data.objects.new('AutoCamera', cam_auto)
scene.collection.objects.link(ob_auto_camera)
ob_auto_camera.location = (8.08879, -7.69079, 6.4499)
ob_auto_camera.rotation_euler = (1.09748, -7.21219e-08, 0.694738)
scene.camera = ob_auto_camera
light_auto_sun = bpy.data.lights.new('AutoSun', 'SUN')
light_auto_sun.energy = 3.0
light_auto_sun.angle = 0.0523599
ob_auto_sun = bpy.data.objects.new('AutoSun', light_auto_sun)
scene.collection.objects.link(ob_auto_sun)
ob_auto_sun.rotation_euler = (0.872665, 0.174533, 0.523599)
bpy.context.view_layer.update()
